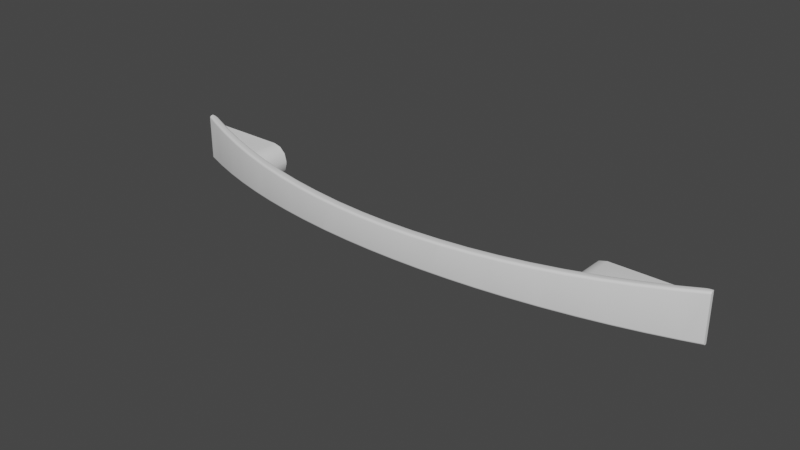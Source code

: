 # Source: BOW_128.blend  (saved by Blender 5.1.29; exported with 4.5.12 LTS)
import bpy
from mathutils import Matrix  # noqa: F401  (used for matrix-valued properties, if any)

bpy.ops.wm.read_factory_settings(use_empty=True)
scene = bpy.context.scene
scene.name = 'Scene'

# ---- collections
col_collection = bpy.data.collections.new('Collection'); scene.collection.children.link(col_collection)

# ---- node groups
ng_auto_smooth = bpy.data.node_groups.new('Auto Smooth', 'GeometryNodeTree')
_s = ng_auto_smooth.interface.new_socket(name='Geometry', in_out='OUTPUT', socket_type='NodeSocketGeometry')
_s = ng_auto_smooth.interface.new_socket(name='Geometry', in_out='INPUT', socket_type='NodeSocketGeometry')
_s = ng_auto_smooth.interface.new_socket(name='Angle', in_out='INPUT', socket_type='NodeSocketFloat')
_s.subtype = 'ANGLE'
_s.min_value = 0.0
_s.max_value = 3.142
ng_auto_smooth.is_modifier = True
_N = ng_auto_smooth.nodes; _L = ng_auto_smooth.links
n0 = _N.new('NodeGroupOutput'); n0.name = 'Group Output'; n0.location = (480, -100)
n1 = _N.new('NodeGroupInput'); n1.name = 'Group Input'; n1.location = (-420, -300)
n2 = _N.new('NodeGroupInput'); n2.name = 'Group Input.001'; n2.location = (-60, -100)
n3 = _N.new('GeometryNodeSetShadeSmooth'); n3.name = 'Set Shade Smooth'; n3.location = (120, -100)
n3.domain = 'EDGE'
n4 = _N.new('GeometryNodeSetShadeSmooth'); n4.name = 'Set Shade Smooth.001'; n4.location = (300, -100)
n5 = _N.new('GeometryNodeInputMeshEdgeAngle'); n5.name = 'Edge Angle'; n5.location = (-420, -220)
n6 = _N.new('GeometryNodeInputEdgeSmooth'); n6.name = 'Is Edge Smooth'; n6.location = (-60, -160)
n7 = _N.new('GeometryNodeInputShadeSmooth'); n7.name = 'Is Face Smooth'; n7.location = (-240, -340)
n8 = _N.new('FunctionNodeBooleanMath'); n8.name = 'Boolean Math'; n8.location = (-60, -220)
n9 = _N.new('FunctionNodeCompare'); n9.name = 'Compare'; n9.location = (-240, -180)
n9.operation = 'LESS_EQUAL'
_L.new(n5.outputs[0], n9.inputs[0])
_L.new(n4.outputs[0], n0.inputs[0])
_L.new(n1.outputs[1], n9.inputs[1])
_L.new(n9.outputs[0], n8.inputs[0])
_L.new(n7.outputs[0], n8.inputs[1])
_L.new(n2.outputs[0], n3.inputs[0])
_L.new(n6.outputs[0], n3.inputs[1])
_L.new(n3.outputs[0], n4.inputs[0])
_L.new(n8.outputs[0], n3.inputs[2])
n0.is_active_output = True

# ---- world
world_world = bpy.data.worlds.new('World'); scene.world = world_world
world_world.use_nodes = True; world_world.node_tree.nodes.clear()
_N = world_world.node_tree.nodes; _L = world_world.node_tree.links
n0 = _N.new('ShaderNodeOutputWorld'); n0.name = 'World Output'; n0.location = (300, 300)
n1 = _N.new('ShaderNodeBackground'); n1.name = 'Background'; n1.location = (10, 300)
n1.inputs[0].default_value = (0.05088, 0.05088, 0.05088, 1.0)
_L.new(n1.outputs[0], n0.inputs[0])
n0.is_active_output = True
world_world.color = (0.05088, 0.05088, 0.05088)
world_world.use_sun_shadow = False
world_world.sun_shadow_jitter_overblur = 0.0

# ---- meshes
me_300_3214_128_simplified_for_kcd = bpy.data.meshes.new('300.3214.128 SIMPLIFIED for KCD')
me_300_3214_128_simplified_for_kcd.from_pydata([(0.0724, -0.006688, -0.006161), (0.0705, -0.007323, -0.005558), (0.08104, -0.003571, -0.006606), (0.08961, -7.542e-05, -0.005558), (0.08959, -8.507e-05, -0.007095), (0.08961, -7.542e-05, -0.007097), (0.06133, -0.01012, 0.005273), (0.05841, -0.01092, 0.005433), (0.06261, -0.009751, 0.005442), (0.06727, -0.008356, 0.005805), (0.0705, -0.007323, 0.005442), (0.06011, -0.01046, 0.004772), (0.05908, -0.01074, 0.003981), (0.05612, -0.01152, 0.005345), (0.05828, -0.01095, 0.002942), (0.05079, -0.01277, 0.00516), (0.05779, -0.01108, 0.001744), (0.05761, -0.01113, 0.0004423), (0.05761, -0.01113, -0.0005577), (0.05079, -0.01277, -0.005276), (0.05778, -0.01108, -0.001853), (0.05488, -0.01183, -0.005414), (0.05828, -0.01095, -0.003058), (0.05908, -0.01074, -0.004098), (0.06011, -0.01046, -0.004888), (0.07049, -0.007292, -0.006074), (0.06368, -0.009441, -0.005763), (0.06261, -0.009751, -0.005558), (0.06132, -0.01012, -0.005388), (0.07048, -0.007281, 0.00596), (0.07598, -0.005445, 0.006224), (0.08961, -7.542e-05, 0.005442), (0.08455, -0.002189, 0.006685), (0.08961, -7.542e-05, 0.006981), (0.04723, -0.0136, 0.005037), (0.046, -0.01386, -0.005114), (0.03828, -0.01533, 0.004781), (0.03705, -0.01553, -0.004865), (0.03069, -0.01647, 0.00461), (0.03069, -0.01646, -0.004727), (0.02927, -0.01668, 0.004577), (0.02804, -0.01684, -0.004669), (0.02021, -0.01768, 0.004428), (0.01896, -0.01779, -0.004527), (0.01668, -0.01797, -0.0045), (0.01111, -0.01831, 0.004333), (0.01033, -0.0183, -0.004449), (0.01034, -0.01833, 0.00433), (0.007452, -0.01846, -0.004426), (0.001964, -0.01857, 0.004293), (-0.001736, -0.01857, -0.004409), (-0.007224, -0.01846, 0.00431), (-0.01011, -0.01833, -0.004445), (-0.01011, -0.0183, 0.004333), (-0.01088, -0.01831, -0.004448), (-0.01645, -0.01797, 0.004384), (-0.01999, -0.01768, -0.004543), (-0.0611, -0.01012, -0.005389), (-0.05818, -0.01092, -0.005548), (-0.06239, -0.009751, -0.005558), (-0.06704, -0.008356, -0.005921), (-0.07027, -0.007323, -0.005558), (-0.05989, -0.01046, -0.004888), (-0.05885, -0.01074, -0.004097), (-0.0559, -0.01152, -0.00546), (-0.05806, -0.01095, -0.003058), (-0.05057, -0.01277, -0.005276), (-0.05756, -0.01108, -0.001859), (-0.05739, -0.01113, -0.0005577), (-0.05057, -0.01277, 0.005161), (-0.047, -0.0136, -0.005152), (-0.04577, -0.01386, 0.004999), (-0.03805, -0.01533, -0.004896), (-0.03683, -0.01553, 0.00475), (-0.03046, -0.01647, -0.004725), (-0.03046, -0.01646, 0.004612), (-0.02904, -0.01668, -0.004693), (-0.02781, -0.01684, 0.004554), (-0.01873, -0.01779, 0.004411), (-0.05739, -0.01113, 0.0004423), (-0.05756, -0.01108, 0.001738), (-0.05465, -0.01183, 0.005298), (-0.05806, -0.01095, 0.002942), (-0.05886, -0.01074, 0.003983), (-0.05989, -0.01046, 0.004772), (-0.06109, -0.01012, 0.005272), (-0.06239, -0.009751, 0.005442), (-0.06345, -0.009441, 0.005648), (-0.07027, -0.007323, 0.005442), (-0.07026, -0.007292, 0.005959), (-0.08939, -7.541e-05, 0.006981), (-0.08936, -8.505e-05, 0.00698), (-0.08939, -7.541e-05, 0.005442), (-0.08081, -0.003571, 0.00649), (-0.07217, -0.006688, 0.006046), (-0.07026, -0.007281, -0.006075), (-0.07575, -0.005445, -0.006339), (-0.08939, -7.541e-05, -0.005558), (-0.08432, -0.002189, -0.006801), (-0.08939, -7.541e-05, -0.007097), (-0.06239, -7.541e-05, -0.005558), (-0.05739, -7.541e-05, -0.0005577), (-0.05806, -7.541e-05, -0.003058), (-0.05989, -7.541e-05, -0.004888), (-0.08941, -7.541e-05, -0.00721), (-0.08948, -7.541e-05, -0.007338), (-0.08964, -7.541e-05, -0.007478), (-0.09019, -7.541e-05, -0.007752), (-0.09031, -7.541e-05, -0.007775), (-0.09239, -7.541e-05, 0.007897), (-0.09122, -7.541e-05, -0.007941), (-0.09239, -7.541e-05, -0.008012), (-0.09122, -7.541e-05, 0.007825), (-0.09037, -7.541e-05, 0.007619), (-0.08968, -7.541e-05, -0.007511), (-0.08983, -7.541e-05, 0.007486), (-0.08965, -7.541e-05, 0.007361), (-0.05989, -7.541e-05, 0.004772), (-0.05806, -7.541e-05, 0.002942), (-0.06239, -7.541e-05, 0.005442), (-0.05739, -7.541e-05, 0.0004423), (-0.08939, -7.541e-05, 0.007046), (-0.08953, -7.541e-05, 0.007278), (-0.08944, -7.541e-05, 0.007162), (-0.09239, -0.0008285, -0.007962), (-0.09239, -0.0008491, -0.00795), (-0.09239, -0.0005287, -0.008012), (-0.09239, -0.001094, -0.007813), (-0.09239, -0.001283, -0.007589), (-0.09239, -0.001302, -0.007533), (-0.09239, -0.001369, -0.007336), (-0.09239, -0.001119, 0.007664), (-0.09239, -0.001218, 0.007572), (-0.09239, -0.001304, 0.007417), (-0.09239, -0.0007853, 0.00786), (-0.09239, -0.0005287, 0.007897), (-0.09239, -0.0008473, 0.007831), (-0.09239, -0.001034, 0.007743), (-0.09239, -0.001334, 0.007362), (-0.09239, -0.001375, 0.007126), (-0.09239, -0.001375, -0.007242), (-0.09239, -0.001369, -0.007332), (-0.08709, -0.003721, 0.006811), (-0.08396, -0.005029, -0.006749), (-0.07864, -0.00713, 0.006346), (-0.07544, -0.008317, -0.006298), (-0.0747, -0.008531, 0.006152), (-0.07472, -0.008562, -0.006264), (-0.07004, -0.01019, 0.005922), (-0.06682, -0.01124, -0.005891), (-0.0613, -0.01291, 0.005541), (-0.05811, -0.0138, -0.00553), (-0.05649, -0.01419, 0.005359), (-0.05649, -0.0142, -0.005472), (-0.05243, -0.01527, 0.005206), (-0.04932, -0.016, -0.005217), (-0.01894, -0.02071, 0.004419), (-0.0242, -0.02024, 0.004488), (-0.02249, -0.02042, -0.004577), (-0.03151, -0.01931, -0.004739), (-0.03319, -0.01906, 0.004659), (-0.03786, -0.01826, -0.00489), (-0.03786, -0.01826, 0.004776), (-0.04045, -0.01784, -0.004952), (-0.04212, -0.01752, 0.004883), (-0.05101, -0.0156, 0.005158), (-0.02107, -0.02056, -0.004556), (-0.01894, -0.02072, -0.004533), (-0.01518, -0.02105, 0.00437), (-0.0119, -0.02125, -0.004455), (-0.006109, -0.02149, 0.004305), (-0.002765, -0.02156, -0.00441), (0.0001144, -0.02154, 0.004298), (0.0001138, -0.02154, -0.004414), (0.002993, -0.02156, 0.004295), (0.006337, -0.02149, -0.004421), (0.01213, -0.02125, 0.00434), (0.0154, -0.02105, -0.004485), (0.01917, -0.02072, 0.004417), (0.01917, -0.02071, -0.004534), (0.02129, -0.02056, 0.004441), (0.02272, -0.02042, 0.004461), (0.02443, -0.02024, -0.004603), (0.03174, -0.01931, 0.004623), (0.03341, -0.01906, -0.004775), (0.03809, -0.01826, 0.004775), (0.03808, -0.01826, -0.004891), (0.04068, -0.01784, 0.004837), (0.04235, -0.01752, -0.004998), (0.04955, -0.016, 0.005101), (0.05124, -0.0156, -0.005273), (0.05265, -0.01527, -0.005321), (0.05672, -0.0142, 0.005357), (0.05672, -0.01419, -0.005475), (0.05834, -0.0138, 0.005415), (0.06153, -0.01291, -0.005656), (0.06705, -0.01124, 0.005776), (0.07027, -0.01019, -0.006037), (0.07494, -0.008562, 0.006148), (0.07493, -0.008531, -0.006267), (0.07567, -0.008317, 0.006182), (0.07887, -0.00713, -0.006461), (0.08419, -0.005029, 0.006633), (0.08732, -0.003721, -0.006926), (0.09261, -0.001375, 0.007126), (0.09261, -0.001375, -0.007242), (0.09261, -0.001034, -0.007858), (0.09261, -0.0008473, -0.007946), (0.09261, -0.0008491, 0.007835), (0.09261, -0.0008285, 0.007846), (0.09261, -0.0005287, 0.007897), (0.09261, -7.542e-05, -0.008012), (0.09261, -7.542e-05, 0.007897), (0.09261, -0.001094, 0.007698), (0.09261, -0.001283, 0.007474), (0.09261, -0.0007854, -0.007976), (0.09261, -0.0005287, -0.008012), (0.09261, -0.001302, 0.007418), (0.09261, -0.001369, 0.007221), (0.09261, -0.001369, 0.007216), (0.09261, -0.001304, -0.007532), (0.09261, -0.001218, -0.007687), (0.09261, -0.001119, -0.007779), (0.09261, -0.001334, -0.007478), (0.08964, -7.542e-05, 0.007094), (0.08971, -7.542e-05, 0.007223), (0.08987, -7.542e-05, 0.007363), (0.09041, -7.542e-05, 0.007636), (0.09054, -7.542e-05, 0.00766), (0.09144, -7.542e-05, 0.007825), (0.09144, -7.542e-05, -0.007941), (0.0906, -7.542e-05, -0.007734), (0.06011, -7.542e-05, -0.004888), (0.05828, -7.542e-05, -0.003058), (0.06261, -7.542e-05, -0.005558), (0.05761, -7.542e-05, -0.0005577), (0.05761, -7.542e-05, 0.0004423), (0.05828, -7.542e-05, 0.002942), (0.06011, -7.542e-05, 0.004772), (0.0899, -7.542e-05, 0.007396), (0.09005, -7.542e-05, -0.007601), (0.08988, -7.542e-05, -0.007476), (0.06261, -7.542e-05, 0.005442), (0.08962, -7.542e-05, -0.007162), (0.08976, -7.542e-05, -0.007393), (0.08967, -7.542e-05, -0.007278), (0.08984, -0.0007736, -0.007844), (-0.09203, -0.0006905, -0.007991), (-0.08364, -0.004335, -0.007498), (-0.08456, -0.002885, -0.00755), (-0.07514, -0.007612, -0.007047), (-0.07597, -0.006152, -0.007088), (-0.06656, -0.01052, -0.00664), (-0.06723, -0.009072, -0.00667), (-0.05789, -0.01308, -0.006279), (-0.05835, -0.01164, -0.006297), (-0.05605, -0.01224, -0.00621), (-0.04913, -0.01527, -0.005966), (-0.04713, -0.01434, -0.005902), (-0.04616, -0.01588, -0.005877), (-0.04616, -0.01453, -0.005874), (-0.0403, -0.0171, -0.005702), (-0.03816, -0.01607, -0.005646), (-0.03138, -0.01857, -0.005488), (-0.02912, -0.01743, -0.005443), (-0.0224, -0.01968, -0.005327), (-0.02004, -0.01843, -0.005293), (-0.02098, -0.01982, -0.005306), (-0.01185, -0.0205, -0.005205), (-0.01091, -0.01906, -0.005198), (-0.002754, -0.02081, -0.00516), (-0.001741, -0.01932, -0.005159), (0.0001141, -0.02079, -0.005164), (0.0001141, -0.0193, -0.005162), (0.006313, -0.02074, -0.005171), (0.007473, -0.01921, -0.005176), (0.01534, -0.0203, -0.005235), (0.01672, -0.01871, -0.00525), (0.01901, -0.01854, -0.005277), (0.02434, -0.01949, -0.005353), (0.02812, -0.01759, -0.005419), (0.03329, -0.01832, -0.005525), (0.03716, -0.01627, -0.005615), (0.04219, -0.01678, -0.005748), (0.04613, -0.0146, -0.005864), (0.04639, -0.01588, -0.005878), (0.04639, -0.01454, -0.005872), (0.05104, -0.01487, -0.006023), (0.05503, -0.01256, -0.006163), (0.08698, -0.003031, -0.007675), (0.08127, -0.004271, -0.007355), (0.07856, -0.006429, -0.00721), (0.07261, -0.007399, -0.00691), (0.07, -0.009482, -0.006786), (0.06386, -0.01016, -0.006513), (0.06129, -0.01219, -0.006406), (0.05245, -0.01454, -0.006071), (-0.08962, -0.0007736, 0.007729), (0.09226, -0.0006905, 0.007875), (0.08387, -0.004335, 0.007382), (0.08479, -0.002885, 0.007434), (0.07537, -0.007612, 0.006931), (0.07619, -0.006152, 0.006973), (0.06679, -0.01052, 0.006525), (0.06746, -0.009072, 0.006555), (0.05811, -0.01308, 0.006164), (0.05858, -0.01164, 0.006182), (0.05628, -0.01224, 0.006094), (0.04936, -0.01527, 0.005851), (0.04736, -0.01434, 0.005787), (0.04639, -0.01588, 0.005762), (0.04639, -0.01453, 0.005759), (0.04052, -0.0171, 0.005587), (0.03838, -0.01607, 0.005531), (0.03161, -0.01857, 0.005373), (0.02935, -0.01743, 0.005327), (0.02263, -0.01968, 0.005211), (0.02027, -0.01843, 0.005178), (0.02121, -0.01982, 0.005191), (0.01208, -0.0205, 0.00509), (0.01114, -0.01906, 0.005083), (0.002982, -0.02081, 0.005045), (0.001969, -0.01932, 0.005043), (0.0001141, -0.02079, 0.005048), (0.0001141, -0.0193, 0.005047), (-0.006085, -0.02074, 0.005055), (-0.007245, -0.01921, 0.00506), (-0.01512, -0.0203, 0.00512), (-0.0165, -0.01871, 0.005134), (-0.01878, -0.01854, 0.005161), (-0.02411, -0.01949, 0.005238), (-0.02789, -0.01759, 0.005304), (-0.03306, -0.01832, 0.005409), (-0.03693, -0.01627, 0.0055), (-0.04196, -0.01678, 0.005633), (-0.0459, -0.0146, 0.005748), (-0.04616, -0.01588, 0.005763), (-0.04616, -0.01454, 0.005757), (-0.05081, -0.01487, 0.005907), (-0.0548, -0.01256, 0.006048), (-0.08675, -0.003031, 0.00756), (-0.08104, -0.004271, 0.007239), (-0.07833, -0.006429, 0.007095), (-0.07238, -0.007399, 0.006795), (-0.06977, -0.009482, 0.006671), (-0.06363, -0.01016, 0.006397), (-0.06106, -0.01219, 0.00629), (-0.05222, -0.01454, 0.005956), (0.04601, -0.01396, -0.005488), (0.03706, -0.01563, -0.005239), (0.08961, -0.0001827, -0.007465), (-0.08434, -0.002287, -0.007171), (-0.08443, -0.002541, -0.007444), (0.0897, -0.000434, -0.007738), (-0.07577, -0.005544, -0.00671), (-0.06705, -0.008455, -0.006293), (-0.0582, -0.01102, -0.005921), (-0.05591, -0.01162, -0.005833), (-0.04701, -0.0137, -0.005526), (-0.04706, -0.01397, -0.0058), (-0.05597, -0.01188, -0.006107), (-0.05826, -0.01128, -0.006194), (-0.06712, -0.008717, -0.006566), (-0.07585, -0.005802, -0.006984), (-0.03806, -0.01543, -0.00527), (-0.02905, -0.01678, -0.005067), (-0.01999, -0.01778, -0.004918), (-0.01088, -0.01841, -0.004823), (-0.001736, -0.01867, -0.004784), (-0.03809, -0.0157, -0.005544), (-0.02908, -0.01706, -0.005342), (-0.02001, -0.01805, -0.005192), (-0.0109, -0.01868, -0.005098), (-0.001738, -0.01894, -0.005058), (0.007453, -0.01856, -0.004801), (0.01668, -0.01807, -0.004875), (0.01896, -0.01789, -0.004902), (0.02804, -0.01694, -0.005044), (0.007461, -0.01883, -0.005075), (0.0167, -0.01834, -0.005149), (0.01898, -0.01816, -0.005176), (0.02807, -0.01721, -0.005318), (0.0371, -0.0159, -0.005514), (0.04606, -0.01423, -0.005762), (0.05489, -0.01193, -0.005787), (0.06369, -0.00954, -0.006136), (0.07242, -0.006787, -0.006533), (0.08106, -0.003669, -0.006976), (0.08114, -0.003925, -0.00725), (0.07249, -0.007047, -0.006806), (0.06376, -0.009803, -0.006409), (0.05495, -0.0122, -0.006061), (-0.04578, -0.01396, 0.005372), (-0.03683, -0.01563, 0.005124), (-0.08938, -0.0001827, 0.007349), (0.08457, -0.002287, 0.007055), (0.08466, -0.002541, 0.007329), (-0.08948, -0.000434, 0.007622), (0.076, -0.005544, 0.006595), (0.06728, -0.008455, 0.006177), (0.05842, -0.01102, 0.005805), (0.05614, -0.01162, 0.005718), (0.04724, -0.0137, 0.00541), (0.04729, -0.01397, 0.005685), (0.05619, -0.01188, 0.005992), (0.05848, -0.01128, 0.006079), (0.06735, -0.008717, 0.006451), (0.07608, -0.005802, 0.006868), (0.03828, -0.01543, 0.005155), (0.02928, -0.01678, 0.004952), (0.02022, -0.01778, 0.004803), (0.01111, -0.01841, 0.004708), (0.001964, -0.01867, 0.004668), (0.03832, -0.0157, 0.005429), (0.02931, -0.01706, 0.005226), (0.02024, -0.01805, 0.005077), (0.01112, -0.01868, 0.004982), (0.001966, -0.01894, 0.004943), (-0.007225, -0.01856, 0.004685), (-0.01645, -0.01807, 0.004759), (-0.01873, -0.01789, 0.004786), (-0.02781, -0.01694, 0.004928), (-0.007233, -0.01883, 0.00496), (-0.01647, -0.01834, 0.005034), (-0.01875, -0.01816, 0.005061), (-0.02784, -0.01721, 0.005203), (-0.03687, -0.0159, 0.005398), (-0.04583, -0.01423, 0.005646), (-0.05466, -0.01193, 0.005671), (-0.06346, -0.00954, 0.00602), (-0.07219, -0.006787, 0.006417), (-0.08083, -0.003669, 0.006861), (-0.08091, -0.003925, 0.007134), (-0.07226, -0.007047, 0.006691), (-0.06353, -0.009803, 0.006294), (-0.05472, -0.0122, 0.005945), (0.08728, -0.003673, -0.007217), (0.0872, -0.003524, -0.007462), (0.0871, -0.003299, -0.007623), (-0.09227, -0.001179, -0.007778), (0.07883, -0.007081, -0.006751), (0.07024, -0.01014, -0.006327), (0.0615, -0.01285, -0.005945), (0.05263, -0.01521, -0.00561), (0.07867, -0.0067, -0.007157), (0.07009, -0.009756, -0.006733), (0.06137, -0.01246, -0.006351), (0.05252, -0.01482, -0.006016), (0.05111, -0.01516, -0.005967), (0.05122, -0.01555, -0.005561), (0.04233, -0.01746, -0.005286), (0.0334, -0.01901, -0.005062), (0.02442, -0.02018, -0.004891), (0.0154, -0.02099, -0.004772), (0.04225, -0.01706, -0.005692), (0.03333, -0.01861, -0.005468), (0.02437, -0.01978, -0.005297), (0.01536, -0.02059, -0.005178), (0.006321, -0.02103, -0.005113), (0.006334, -0.02143, -0.004708), (-0.002764, -0.0215, -0.004697), (-0.01189, -0.02119, -0.004743), (-0.02106, -0.02051, -0.004843), (-0.02248, -0.02036, -0.004864), (-0.03149, -0.01925, -0.005026), (-0.04043, -0.01778, -0.00524), (-0.002758, -0.02109, -0.005103), (-0.01187, -0.02079, -0.005148), (-0.02101, -0.0201, -0.005249), (-0.02243, -0.01996, -0.00527), (-0.03143, -0.01885, -0.005432), (-0.04035, -0.01738, -0.005646), (-0.0493, -0.01594, -0.005505), (-0.05809, -0.01375, -0.005819), (-0.0754, -0.008267, -0.006587), (-0.06679, -0.01119, -0.00618), (-0.08393, -0.004981, -0.007039), (-0.09235, -0.001325, -0.007533), (-0.08385, -0.004831, -0.007284), (-0.07534, -0.008115, -0.006832), (-0.06673, -0.01103, -0.006424), (-0.05803, -0.01359, -0.006063), (-0.04926, -0.01579, -0.005749), (-0.0404, -0.01762, -0.005484), (-0.03146, -0.01909, -0.00527), (-0.02246, -0.0202, -0.005107), (-0.02104, -0.02034, -0.005087), (-0.01188, -0.02103, -0.004986), (-0.002761, -0.02134, -0.004941), (0.006329, -0.02127, -0.004951), (0.01538, -0.02083, -0.005016), (0.0244, -0.02002, -0.005134), (0.03337, -0.01885, -0.005306), (0.0423, -0.0173, -0.00553), (0.05117, -0.01539, -0.005805), (0.05258, -0.01505, -0.005854), (0.06145, -0.0127, -0.006189), (0.07018, -0.009988, -0.006571), (0.07876, -0.006929, -0.006996), (-0.09216, -0.0009555, -0.007939), (-0.08375, -0.004604, -0.007445), (-0.07525, -0.007885, -0.006994), (-0.06665, -0.0108, -0.006586), (-0.05796, -0.01335, -0.006225), (-0.0492, -0.01555, -0.005911), (-0.08705, -0.003673, 0.007101), (-0.08698, -0.003524, 0.007347), (-0.08687, -0.003299, 0.007508), (0.0925, -0.001179, 0.007663), (-0.0786, -0.007081, 0.006636), (-0.07001, -0.01014, 0.006211), (-0.06128, -0.01285, 0.00583), (-0.0524, -0.01521, 0.005494), (-0.07844, -0.0067, 0.007042), (-0.06986, -0.009756, 0.006617), (-0.06115, -0.01246, 0.006236), (-0.05229, -0.01482, 0.0059), (-0.05088, -0.01516, 0.005852), (-0.05099, -0.01555, 0.005446), (-0.04211, -0.01746, 0.005171), (-0.03317, -0.01901, 0.004947), (-0.02419, -0.02018, 0.004775), (-0.01517, -0.02099, 0.004657), (-0.04202, -0.01706, 0.005577), (-0.0331, -0.01861, 0.005353), (-0.02414, -0.01978, 0.005181), (-0.01514, -0.02059, 0.005063), (-0.006093, -0.02103, 0.004998), (-0.006106, -0.02143, 0.004592), (0.002992, -0.0215, 0.004582), (0.01212, -0.02119, 0.004627), (0.02128, -0.02051, 0.004728), (0.02271, -0.02036, 0.004749), (0.03172, -0.01925, 0.004911), (0.04066, -0.01778, 0.005125), (0.002986, -0.02109, 0.004988), (0.0121, -0.02079, 0.005033), (0.02124, -0.0201, 0.005134), (0.02266, -0.01996, 0.005155), (0.03165, -0.01885, 0.005317), (0.04058, -0.01738, 0.005531), (0.04953, -0.01594, 0.005389), (0.05831, -0.01375, 0.005703), (0.07563, -0.008267, 0.006472), (0.06702, -0.01119, 0.006065), (0.08416, -0.004981, 0.006924), (0.09258, -0.001325, 0.007418), (0.08408, -0.004831, 0.007169), (0.07557, -0.008115, 0.006717), (0.06696, -0.01103, 0.006309), (0.05826, -0.01359, 0.005947), (0.04948, -0.01579, 0.005633), (0.04063, -0.01762, 0.005368), (0.03169, -0.01909, 0.005154), (0.02269, -0.0202, 0.004992), (0.02127, -0.02034, 0.004971), (0.01211, -0.02103, 0.004871), (0.002989, -0.02134, 0.004825), (-0.006101, -0.02127, 0.004835), (-0.01515, -0.02083, 0.0049), (-0.02417, -0.02002, 0.005019), (-0.03314, -0.01885, 0.00519), (-0.04207, -0.0173, 0.005414), (-0.05094, -0.01539, 0.00569), (-0.05236, -0.01505, 0.005738), (-0.06122, -0.0127, 0.006074), (-0.06995, -0.009988, 0.006456), (-0.07853, -0.006929, 0.006881), (0.09239, -0.0009555, 0.007824), (0.08398, -0.004604, 0.00733), (0.07547, -0.007885, 0.006878), (0.06688, -0.0108, 0.006471), (0.05819, -0.01335, 0.006109), (0.04942, -0.01555, 0.005795)], [], [(0, 1, 2), (2, 1, 3), (2, 3, 4), (4, 3, 5), (6, 7, 8), (8, 7, 9), (8, 9, 10), (6, 11, 7), (7, 11, 12), (7, 12, 13), (13, 12, 14), (13, 14, 15), (15, 14, 16), (17, 18, 19), (19, 18, 20), (19, 20, 21), (20, 22, 21), (21, 22, 23), (21, 23, 24), (0, 25, 1), (1, 25, 26), (1, 26, 27), (27, 26, 21), (27, 21, 28), (28, 21, 24), (9, 29, 10), (10, 29, 30), (10, 30, 31), (31, 30, 32), (31, 32, 33), (16, 17, 15), (15, 17, 19), (15, 19, 34), (34, 19, 35), (34, 35, 36), (36, 35, 37), (36, 37, 38), (38, 37, 39), (38, 39, 40), (40, 39, 41), (40, 41, 42), (41, 43, 42), (42, 43, 44), (42, 44, 45), (45, 44, 46), (45, 46, 47), (47, 46, 48), (47, 48, 49), (49, 48, 50), (49, 50, 51), (51, 50, 52), (51, 52, 53), (53, 52, 54), (53, 54, 55), (55, 54, 56), (57, 58, 59), (59, 58, 60), (59, 60, 61), (57, 62, 58), (58, 62, 63), (58, 63, 64), (64, 63, 65), (64, 65, 66), (66, 65, 67), (67, 68, 66), (66, 68, 69), (66, 69, 70), (70, 69, 71), (70, 71, 72), (72, 71, 73), (72, 73, 74), (74, 73, 75), (74, 75, 76), (76, 75, 77), (76, 77, 56), (56, 77, 78), (56, 78, 55), (68, 79, 69), (69, 79, 80), (69, 80, 81), (80, 82, 81), (81, 82, 83), (81, 83, 84), (84, 85, 81), (81, 85, 86), (81, 86, 87), (87, 86, 88), (87, 88, 89), (90, 91, 92), (92, 91, 93), (92, 93, 88), (88, 93, 94), (88, 94, 89), (60, 95, 61), (61, 95, 96), (61, 96, 97), (97, 96, 98), (97, 98, 99), (100, 97, 92), (101, 102, 103), (104, 105, 99), (99, 105, 106), (99, 106, 97), (107, 108, 109), (109, 108, 110), (109, 110, 111), (97, 109, 92), (92, 109, 112), (92, 112, 113), (97, 106, 109), (109, 106, 114), (109, 114, 107), (113, 115, 92), (92, 115, 116), (92, 116, 90), (117, 118, 119), (119, 118, 120), (119, 120, 92), (92, 120, 101), (92, 101, 100), (100, 101, 103), (90, 116, 121), (121, 116, 122), (121, 122, 123), (124, 125, 126), (126, 125, 109), (126, 109, 111), (127, 128, 125), (125, 128, 129), (125, 129, 130), (131, 109, 132), (132, 109, 133), (134, 135, 136), (136, 135, 109), (136, 109, 137), (137, 109, 131), (138, 133, 139), (139, 133, 109), (139, 109, 140), (140, 109, 125), (140, 125, 141), (141, 125, 130), (139, 140, 142), (142, 140, 143), (142, 143, 144), (144, 143, 145), (144, 145, 146), (146, 145, 147), (146, 147, 148), (148, 147, 149), (148, 149, 150), (150, 149, 151), (150, 151, 152), (152, 151, 153), (152, 153, 154), (154, 153, 155), (156, 157, 158), (158, 157, 159), (159, 157, 160), (159, 160, 161), (161, 160, 162), (161, 162, 163), (163, 162, 164), (163, 164, 155), (155, 164, 165), (155, 165, 154), (158, 166, 156), (156, 166, 167), (156, 167, 168), (168, 167, 169), (168, 169, 170), (170, 169, 171), (170, 171, 172), (172, 171, 173), (172, 173, 174), (174, 173, 175), (174, 175, 176), (176, 175, 177), (176, 177, 178), (178, 177, 179), (178, 179, 180), (180, 179, 181), (181, 179, 182), (181, 182, 183), (183, 182, 184), (183, 184, 185), (185, 184, 186), (185, 186, 187), (187, 186, 188), (187, 188, 189), (188, 190, 189), (189, 190, 191), (189, 191, 192), (192, 191, 193), (192, 193, 194), (194, 193, 195), (194, 195, 196), (196, 195, 197), (196, 197, 198), (198, 197, 199), (198, 199, 200), (200, 199, 201), (200, 201, 202), (202, 201, 203), (202, 203, 204), (204, 203, 205), (206, 207, 208), (209, 208, 210), (210, 208, 211), (210, 211, 212), (208, 213, 214), (207, 215, 208), (208, 215, 216), (208, 216, 211), (214, 217, 208), (208, 217, 218), (208, 218, 219), (220, 221, 208), (208, 221, 222), (208, 222, 206), (219, 204, 208), (208, 204, 205), (208, 205, 220), (220, 205, 223), (224, 225, 33), (33, 225, 226), (33, 226, 31), (227, 228, 211), (211, 228, 229), (211, 229, 212), (31, 211, 3), (3, 211, 230), (3, 230, 231), (232, 233, 234), (234, 233, 235), (236, 237, 238), (31, 226, 211), (211, 226, 239), (211, 239, 227), (231, 240, 3), (3, 240, 241), (3, 241, 5), (238, 242, 236), (236, 242, 31), (236, 31, 235), (235, 31, 3), (235, 3, 234), (5, 241, 243), (243, 241, 244), (243, 244, 245), (101, 120, 68), (68, 120, 79), (97, 100, 61), (61, 100, 59), (86, 119, 88), (88, 119, 92), (236, 235, 17), (17, 235, 18), (27, 234, 1), (1, 234, 3), (31, 242, 10), (10, 242, 8), (8, 242, 6), (6, 242, 238), (6, 238, 11), (11, 238, 12), (12, 238, 237), (12, 237, 14), (14, 237, 16), (16, 237, 236), (16, 236, 17), (18, 235, 20), (20, 235, 233), (20, 233, 22), (22, 233, 23), (23, 233, 232), (23, 232, 24), (24, 232, 28), (28, 232, 234), (28, 234, 27), (59, 100, 57), (57, 100, 103), (57, 103, 62), (62, 103, 63), (63, 103, 102), (63, 102, 65), (65, 102, 67), (67, 102, 101), (67, 101, 68), (79, 120, 80), (80, 120, 118), (80, 118, 82), (82, 118, 83), (83, 118, 117), (83, 117, 84), (84, 117, 85), (85, 117, 119), (85, 119, 86), (246, 230, 211), (126, 111, 247), (247, 111, 110), (247, 110, 248), (248, 110, 249), (248, 249, 250), (250, 249, 251), (250, 251, 252), (252, 251, 253), (252, 253, 254), (253, 255, 254), (254, 255, 256), (254, 256, 257), (257, 256, 258), (257, 258, 259), (259, 258, 260), (259, 260, 261), (261, 260, 262), (261, 262, 263), (263, 262, 264), (263, 264, 265), (265, 264, 266), (265, 266, 267), (267, 266, 268), (268, 266, 269), (268, 269, 270), (270, 269, 271), (270, 271, 272), (272, 271, 273), (272, 273, 274), (274, 273, 275), (274, 275, 276), (275, 277, 276), (276, 277, 278), (276, 278, 279), (279, 278, 280), (279, 280, 281), (281, 280, 282), (281, 282, 283), (283, 282, 284), (283, 284, 285), (285, 284, 286), (285, 286, 287), (287, 286, 288), (211, 216, 246), (246, 216, 289), (246, 289, 290), (290, 289, 291), (290, 291, 292), (292, 291, 293), (292, 293, 294), (294, 293, 295), (294, 295, 288), (288, 295, 296), (288, 296, 287), (297, 112, 109), (210, 212, 298), (298, 212, 229), (298, 229, 299), (299, 229, 300), (299, 300, 301), (301, 300, 302), (301, 302, 303), (303, 302, 304), (303, 304, 305), (304, 306, 305), (305, 306, 307), (305, 307, 308), (308, 307, 309), (308, 309, 310), (310, 309, 311), (310, 311, 312), (312, 311, 313), (312, 313, 314), (314, 313, 315), (314, 315, 316), (316, 315, 317), (316, 317, 318), (318, 317, 319), (319, 317, 320), (319, 320, 321), (321, 320, 322), (321, 322, 323), (323, 322, 324), (323, 324, 325), (325, 324, 326), (325, 326, 327), (326, 328, 327), (327, 328, 329), (327, 329, 330), (330, 329, 331), (330, 331, 332), (332, 331, 333), (332, 333, 334), (334, 333, 335), (334, 335, 336), (336, 335, 337), (336, 337, 338), (338, 337, 339), (109, 135, 297), (297, 135, 340), (297, 340, 341), (341, 340, 342), (341, 342, 343), (343, 342, 344), (343, 344, 345), (345, 344, 346), (345, 346, 339), (339, 346, 347), (339, 347, 338), (35, 348, 349), (244, 241, 350), (104, 99, 98), (114, 106, 351), (351, 106, 105), (351, 105, 104), (107, 114, 352), (249, 110, 108), (241, 240, 353), (353, 240, 231), (353, 231, 230), (244, 350, 245), (4, 5, 243), (104, 98, 351), (351, 98, 96), (351, 96, 354), (354, 96, 95), (354, 95, 355), (95, 60, 355), (355, 60, 58), (355, 58, 356), (356, 58, 64), (356, 64, 357), (357, 64, 66), (357, 66, 358), (359, 256, 360), (360, 256, 255), (360, 255, 361), (361, 255, 253), (361, 253, 362), (362, 253, 251), (362, 251, 363), (363, 251, 249), (363, 249, 352), (352, 249, 108), (352, 108, 107), (262, 260, 359), (359, 260, 258), (359, 258, 256), (66, 70, 358), (358, 70, 72), (358, 72, 364), (364, 72, 74), (364, 74, 365), (74, 76, 365), (365, 76, 56), (365, 56, 366), (366, 56, 54), (366, 54, 367), (367, 54, 52), (367, 52, 368), (359, 369, 262), (262, 369, 370), (262, 370, 264), (264, 370, 371), (264, 371, 266), (266, 371, 372), (266, 372, 269), (269, 372, 373), (52, 50, 368), (368, 50, 48), (368, 48, 374), (374, 48, 46), (374, 46, 375), (46, 44, 375), (375, 44, 43), (375, 43, 376), (376, 43, 41), (376, 41, 377), (377, 41, 39), (377, 39, 349), (349, 39, 37), (349, 37, 35), (114, 351, 352), (352, 351, 354), (352, 354, 363), (363, 354, 355), (363, 355, 362), (362, 355, 356), (362, 356, 361), (361, 356, 357), (361, 357, 360), (360, 357, 358), (360, 358, 359), (359, 358, 364), (359, 364, 369), (369, 364, 365), (369, 365, 370), (370, 365, 366), (370, 366, 371), (371, 366, 367), (371, 367, 372), (372, 367, 368), (372, 368, 373), (373, 368, 374), (373, 374, 378), (378, 374, 375), (378, 375, 379), (379, 375, 376), (379, 376, 380), (380, 376, 377), (380, 377, 381), (381, 377, 349), (381, 349, 382), (382, 349, 348), (382, 348, 383), (383, 282, 382), (382, 282, 280), (382, 280, 381), (381, 280, 278), (381, 278, 380), (380, 278, 277), (380, 277, 379), (379, 277, 275), (379, 275, 378), (378, 275, 273), (378, 273, 373), (373, 273, 271), (373, 271, 269), (288, 286, 383), (383, 286, 284), (383, 284, 282), (19, 21, 384), (384, 21, 26), (384, 26, 385), (385, 26, 25), (385, 25, 386), (25, 0, 386), (386, 0, 2), (386, 2, 387), (387, 2, 4), (387, 4, 350), (350, 4, 243), (350, 243, 245), (241, 353, 350), (350, 353, 388), (350, 388, 387), (387, 388, 389), (387, 389, 386), (386, 389, 390), (386, 390, 385), (385, 390, 391), (385, 391, 384), (35, 19, 348), (348, 19, 384), (348, 384, 383), (383, 384, 391), (383, 391, 288), (288, 391, 390), (288, 390, 294), (294, 390, 389), (294, 389, 292), (292, 389, 388), (292, 388, 290), (290, 388, 353), (290, 353, 246), (246, 353, 230), (71, 392, 393), (122, 116, 394), (224, 33, 32), (239, 226, 395), (395, 226, 225), (395, 225, 224), (227, 239, 396), (300, 229, 228), (116, 115, 397), (397, 115, 113), (397, 113, 112), (122, 394, 123), (91, 90, 121), (224, 32, 395), (395, 32, 30), (395, 30, 398), (398, 30, 29), (398, 29, 399), (29, 9, 399), (399, 9, 7), (399, 7, 400), (400, 7, 13), (400, 13, 401), (401, 13, 15), (401, 15, 402), (403, 307, 404), (404, 307, 306), (404, 306, 405), (405, 306, 304), (405, 304, 406), (406, 304, 302), (406, 302, 407), (407, 302, 300), (407, 300, 396), (396, 300, 228), (396, 228, 227), (313, 311, 403), (403, 311, 309), (403, 309, 307), (15, 34, 402), (402, 34, 36), (402, 36, 408), (408, 36, 38), (408, 38, 409), (38, 40, 409), (409, 40, 42), (409, 42, 410), (410, 42, 45), (410, 45, 411), (411, 45, 47), (411, 47, 412), (403, 413, 313), (313, 413, 414), (313, 414, 315), (315, 414, 415), (315, 415, 317), (317, 415, 416), (317, 416, 320), (320, 416, 417), (47, 49, 412), (412, 49, 51), (412, 51, 418), (418, 51, 53), (418, 53, 419), (53, 55, 419), (419, 55, 78), (419, 78, 420), (420, 78, 77), (420, 77, 421), (421, 77, 75), (421, 75, 393), (393, 75, 73), (393, 73, 71), (239, 395, 396), (396, 395, 398), (396, 398, 407), (407, 398, 399), (407, 399, 406), (406, 399, 400), (406, 400, 405), (405, 400, 401), (405, 401, 404), (404, 401, 402), (404, 402, 403), (403, 402, 408), (403, 408, 413), (413, 408, 409), (413, 409, 414), (414, 409, 410), (414, 410, 415), (415, 410, 411), (415, 411, 416), (416, 411, 412), (416, 412, 417), (417, 412, 418), (417, 418, 422), (422, 418, 419), (422, 419, 423), (423, 419, 420), (423, 420, 424), (424, 420, 421), (424, 421, 425), (425, 421, 393), (425, 393, 426), (426, 393, 392), (426, 392, 427), (427, 333, 426), (426, 333, 331), (426, 331, 425), (425, 331, 329), (425, 329, 424), (424, 329, 328), (424, 328, 423), (423, 328, 326), (423, 326, 422), (422, 326, 324), (422, 324, 417), (417, 324, 322), (417, 322, 320), (339, 337, 427), (427, 337, 335), (427, 335, 333), (69, 81, 428), (428, 81, 87), (428, 87, 429), (429, 87, 89), (429, 89, 430), (89, 94, 430), (430, 94, 93), (430, 93, 431), (431, 93, 91), (431, 91, 394), (394, 91, 121), (394, 121, 123), (116, 397, 394), (394, 397, 432), (394, 432, 431), (431, 432, 433), (431, 433, 430), (430, 433, 434), (430, 434, 429), (429, 434, 435), (429, 435, 428), (71, 69, 392), (392, 69, 428), (392, 428, 427), (427, 428, 435), (427, 435, 339), (339, 435, 434), (339, 434, 345), (345, 434, 433), (345, 433, 343), (343, 433, 432), (343, 432, 341), (341, 432, 397), (341, 397, 297), (297, 397, 112), (124, 126, 247), (223, 205, 203), (436, 220, 223), (437, 222, 221), (215, 207, 438), (438, 207, 206), (289, 216, 215), (129, 128, 439), (439, 128, 127), (439, 127, 125), (143, 140, 141), (223, 203, 436), (436, 203, 201), (436, 201, 440), (440, 201, 199), (440, 199, 441), (199, 197, 441), (441, 197, 195), (441, 195, 442), (442, 195, 193), (442, 193, 443), (215, 438, 289), (289, 438, 444), (289, 444, 291), (291, 444, 445), (291, 445, 293), (293, 445, 446), (293, 446, 295), (295, 446, 447), (295, 447, 296), (296, 447, 448), (296, 448, 287), (193, 191, 443), (443, 191, 190), (443, 190, 449), (449, 190, 188), (449, 188, 450), (450, 188, 186), (450, 186, 451), (186, 184, 451), (451, 184, 182), (451, 182, 452), (452, 182, 179), (452, 179, 453), (287, 448, 285), (285, 448, 454), (285, 454, 283), (283, 454, 455), (283, 455, 281), (281, 455, 456), (281, 456, 279), (279, 456, 457), (279, 457, 276), (276, 457, 458), (276, 458, 274), (179, 177, 453), (453, 177, 175), (453, 175, 459), (459, 175, 173), (459, 173, 460), (173, 171, 460), (460, 171, 169), (460, 169, 461), (461, 169, 167), (461, 167, 462), (167, 166, 462), (462, 166, 158), (462, 158, 463), (463, 158, 159), (463, 159, 464), (464, 159, 161), (464, 161, 465), (274, 458, 272), (272, 458, 466), (272, 466, 270), (270, 466, 467), (270, 467, 268), (268, 467, 468), (268, 468, 267), (267, 468, 469), (267, 469, 265), (265, 469, 470), (265, 470, 263), (263, 470, 471), (263, 471, 261), (161, 163, 465), (465, 163, 155), (465, 155, 472), (472, 155, 153), (472, 153, 473), (473, 153, 151), (473, 151, 149), (147, 474, 149), (149, 474, 475), (149, 475, 473), (147, 145, 474), (474, 145, 143), (474, 143, 476), (476, 143, 141), (476, 141, 477), (477, 141, 130), (477, 130, 129), (129, 439, 477), (477, 439, 478), (477, 478, 476), (476, 478, 479), (476, 479, 474), (474, 479, 480), (474, 480, 475), (475, 480, 481), (475, 481, 473), (473, 481, 482), (473, 482, 472), (472, 482, 483), (472, 483, 465), (465, 483, 484), (465, 484, 464), (464, 484, 485), (464, 485, 463), (463, 485, 486), (463, 486, 462), (462, 486, 487), (462, 487, 461), (461, 487, 488), (461, 488, 460), (460, 488, 489), (460, 489, 459), (459, 489, 490), (459, 490, 453), (453, 490, 491), (453, 491, 452), (452, 491, 492), (452, 492, 451), (451, 492, 493), (451, 493, 450), (450, 493, 494), (450, 494, 449), (449, 494, 495), (449, 495, 443), (443, 495, 496), (443, 496, 442), (442, 496, 497), (442, 497, 441), (441, 497, 498), (441, 498, 440), (440, 498, 437), (440, 437, 436), (436, 437, 221), (436, 221, 220), (125, 499, 439), (439, 499, 500), (439, 500, 478), (478, 500, 501), (478, 501, 479), (479, 501, 502), (479, 502, 480), (480, 502, 503), (480, 503, 481), (481, 503, 504), (481, 504, 482), (482, 504, 471), (482, 471, 483), (483, 471, 470), (483, 470, 484), (484, 470, 469), (484, 469, 485), (485, 469, 468), (485, 468, 486), (486, 468, 467), (486, 467, 487), (487, 467, 466), (487, 466, 488), (488, 466, 458), (488, 458, 489), (489, 458, 457), (489, 457, 490), (490, 457, 456), (490, 456, 491), (491, 456, 455), (491, 455, 492), (492, 455, 454), (492, 454, 493), (493, 454, 448), (493, 448, 494), (494, 448, 447), (494, 447, 495), (495, 447, 446), (495, 446, 496), (496, 446, 445), (496, 445, 497), (497, 445, 444), (497, 444, 498), (498, 444, 438), (498, 438, 437), (437, 438, 206), (437, 206, 222), (261, 471, 259), (259, 471, 504), (259, 504, 257), (257, 504, 503), (257, 503, 254), (254, 503, 502), (254, 502, 252), (252, 502, 501), (252, 501, 250), (250, 501, 500), (250, 500, 248), (248, 500, 499), (248, 499, 247), (247, 499, 125), (247, 125, 124), (209, 210, 298), (138, 139, 142), (505, 133, 138), (506, 131, 132), (134, 136, 507), (507, 136, 137), (340, 135, 134), (217, 214, 508), (508, 214, 213), (508, 213, 208), (202, 204, 219), (138, 142, 505), (505, 142, 144), (505, 144, 509), (509, 144, 146), (509, 146, 510), (146, 148, 510), (510, 148, 150), (510, 150, 511), (511, 150, 152), (511, 152, 512), (134, 507, 340), (340, 507, 513), (340, 513, 342), (342, 513, 514), (342, 514, 344), (344, 514, 515), (344, 515, 346), (346, 515, 516), (346, 516, 347), (347, 516, 517), (347, 517, 338), (152, 154, 512), (512, 154, 165), (512, 165, 518), (518, 165, 164), (518, 164, 519), (519, 164, 162), (519, 162, 520), (162, 160, 520), (520, 160, 157), (520, 157, 521), (521, 157, 156), (521, 156, 522), (338, 517, 336), (336, 517, 523), (336, 523, 334), (334, 523, 524), (334, 524, 332), (332, 524, 525), (332, 525, 330), (330, 525, 526), (330, 526, 327), (327, 526, 527), (327, 527, 325), (156, 168, 522), (522, 168, 170), (522, 170, 528), (528, 170, 172), (528, 172, 529), (172, 174, 529), (529, 174, 176), (529, 176, 530), (530, 176, 178), (530, 178, 531), (178, 180, 531), (531, 180, 181), (531, 181, 532), (532, 181, 183), (532, 183, 533), (533, 183, 185), (533, 185, 534), (325, 527, 323), (323, 527, 535), (323, 535, 321), (321, 535, 536), (321, 536, 319), (319, 536, 537), (319, 537, 318), (318, 537, 538), (318, 538, 316), (316, 538, 539), (316, 539, 314), (314, 539, 540), (314, 540, 312), (185, 187, 534), (534, 187, 189), (534, 189, 541), (541, 189, 192), (541, 192, 542), (542, 192, 194), (542, 194, 196), (198, 543, 196), (196, 543, 544), (196, 544, 542), (198, 200, 543), (543, 200, 202), (543, 202, 545), (545, 202, 219), (545, 219, 546), (546, 219, 218), (546, 218, 217), (217, 508, 546), (546, 508, 547), (546, 547, 545), (545, 547, 548), (545, 548, 543), (543, 548, 549), (543, 549, 544), (544, 549, 550), (544, 550, 542), (542, 550, 551), (542, 551, 541), (541, 551, 552), (541, 552, 534), (534, 552, 553), (534, 553, 533), (533, 553, 554), (533, 554, 532), (532, 554, 555), (532, 555, 531), (531, 555, 556), (531, 556, 530), (530, 556, 557), (530, 557, 529), (529, 557, 558), (529, 558, 528), (528, 558, 559), (528, 559, 522), (522, 559, 560), (522, 560, 521), (521, 560, 561), (521, 561, 520), (520, 561, 562), (520, 562, 519), (519, 562, 563), (519, 563, 518), (518, 563, 564), (518, 564, 512), (512, 564, 565), (512, 565, 511), (511, 565, 566), (511, 566, 510), (510, 566, 567), (510, 567, 509), (509, 567, 506), (509, 506, 505), (505, 506, 132), (505, 132, 133), (208, 568, 508), (508, 568, 569), (508, 569, 547), (547, 569, 570), (547, 570, 548), (548, 570, 571), (548, 571, 549), (549, 571, 572), (549, 572, 550), (550, 572, 573), (550, 573, 551), (551, 573, 540), (551, 540, 552), (552, 540, 539), (552, 539, 553), (553, 539, 538), (553, 538, 554), (554, 538, 537), (554, 537, 555), (555, 537, 536), (555, 536, 556), (556, 536, 535), (556, 535, 557), (557, 535, 527), (557, 527, 558), (558, 527, 526), (558, 526, 559), (559, 526, 525), (559, 525, 560), (560, 525, 524), (560, 524, 561), (561, 524, 523), (561, 523, 562), (562, 523, 517), (562, 517, 563), (563, 517, 516), (563, 516, 564), (564, 516, 515), (564, 515, 565), (565, 515, 514), (565, 514, 566), (566, 514, 513), (566, 513, 567), (567, 513, 507), (567, 507, 506), (506, 507, 137), (506, 137, 131), (312, 540, 310), (310, 540, 573), (310, 573, 308), (308, 573, 572), (308, 572, 305), (305, 572, 571), (305, 571, 303), (303, 571, 570), (303, 570, 301), (301, 570, 569), (301, 569, 299), (299, 569, 568), (299, 568, 298), (298, 568, 208), (298, 208, 209)])
me_300_3214_128_simplified_for_kcd.polygons.foreach_set('use_smooth', [True] * 1144)
me_300_3214_128_simplified_for_kcd.materials.append(None)
me_300_3214_128_simplified_for_kcd.use_remesh_fix_poles = True
me_300_3214_128_simplified_for_kcd.use_remesh_preserve_attributes = False
me_300_3214_128_simplified_for_kcd.update()

# ---- objects
ob_bow_128 = bpy.data.objects.new('BOW 128', me_300_3214_128_simplified_for_kcd)

# ---- transforms, parenting, visibility, modifiers, constraints
ob_bow_128.location = (0.0, 0.0, 0.0)
_m = ob_bow_128.modifiers.new('Auto Smooth', 'NODES')
_m.node_group = ng_auto_smooth
_gi = [s.identifier for s in ng_auto_smooth.interface.items_tree if s.item_type == 'SOCKET' and s.in_out == 'INPUT']
_m[_gi[1]] = 0.5236  # Angle

# ---- collection membership
col_collection.objects.link(ob_bow_128)

# ---- scene / render settings (as saved in the file)
scene.frame_start = 1; scene.frame_end = 250; scene.frame_set(1)
scene.render.engine = 'BLENDER_EEVEE_NEXT'
scene.render.bake_bias = 0.0
scene.render.bake_samples = 0
scene.cycles.samples = 128
scene.cycles.sampling_pattern = 'TABULATED_SOBOL'
scene.cycles.use_adaptive_sampling = False
scene.cycles.use_light_tree = False
scene.eevee.use_gtao = True
scene.eevee.use_raytracing = True
scene.view_settings.view_transform = 'Filmic'
bpy.context.view_layer.update()

# ---- added for rendering (the .blend has no active camera and no usable light): camera, sun
cam_auto = bpy.data.cameras.new('AutoCamera')
cam_auto.lens = 50.0
cam_auto.sensor_width = 36.0
cam_auto.clip_end = 1000.0
ob_auto_camera = bpy.data.objects.new('AutoCamera', cam_auto)
scene.collection.objects.link(ob_auto_camera)
ob_auto_camera.location = (0.185159, -0.23287, 0.147978)
ob_auto_camera.rotation_euler = (1.09748, -7.21219e-08, 0.694738)
scene.camera = ob_auto_camera
light_auto_sun = bpy.data.lights.new('AutoSun', 'SUN')
light_auto_sun.energy = 3.0
light_auto_sun.angle = 0.0523599
ob_auto_sun = bpy.data.objects.new('AutoSun', light_auto_sun)
scene.collection.objects.link(ob_auto_sun)
ob_auto_sun.rotation_euler = (0.872665, 0.174533, 0.523599)
bpy.context.view_layer.update()
